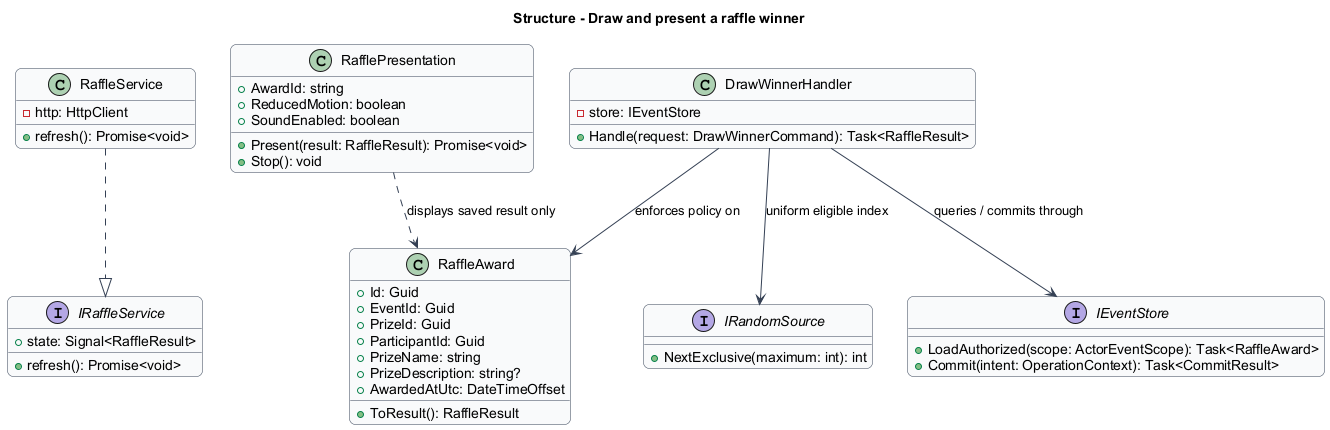

The diagram above was rendered by PlantUML. Its source (embedded in the PNG):
@startuml
skinparam backgroundColor #FFFFFF
skinparam shadowing false
skinparam roundcorner 12
skinparam defaultFontName Arial
skinparam ArrowColor #344054
skinparam classBackgroundColor #F9FAFB
skinparam classBorderColor #344054
skinparam sequenceMessageAlign center
skinparam maxMessageSize 180
title Structure - Draw and present a raffle winner
interface IRaffleService {
  +state: Signal<RaffleResult>
  +refresh(): Promise<void>
}
class RaffleService {
  -http: HttpClient
  +refresh(): Promise<void>
}
class DrawWinnerHandler {
  -store: IEventStore
  +Handle(request: DrawWinnerCommand): Task<RaffleResult>
}
interface IEventStore {
  +LoadAuthorized(scope: ActorEventScope): Task<RaffleAward>
  +Commit(intent: OperationContext): Task<CommitResult>
}
class RaffleAward {
  +Id: Guid
  +EventId: Guid
  +PrizeId: Guid
  +ParticipantId: Guid
  +PrizeName: string
  +PrizeDescription: string?
  +AwardedAtUtc: DateTimeOffset
  +ToResult(): RaffleResult
}
RaffleService ..|> IRaffleService
DrawWinnerHandler --> IEventStore : queries / commits through
DrawWinnerHandler --> RaffleAward : enforces policy on
interface IRandomSource {
  +NextExclusive(maximum: int): int
}
class RafflePresentation {
  +AwardId: string
  +ReducedMotion: boolean
  +SoundEnabled: boolean
  +Present(result: RaffleResult): Promise<void>
  +Stop(): void
}
DrawWinnerHandler --> IRandomSource : uniform eligible index
RafflePresentation ..> RaffleAward : displays saved result only

@enduml